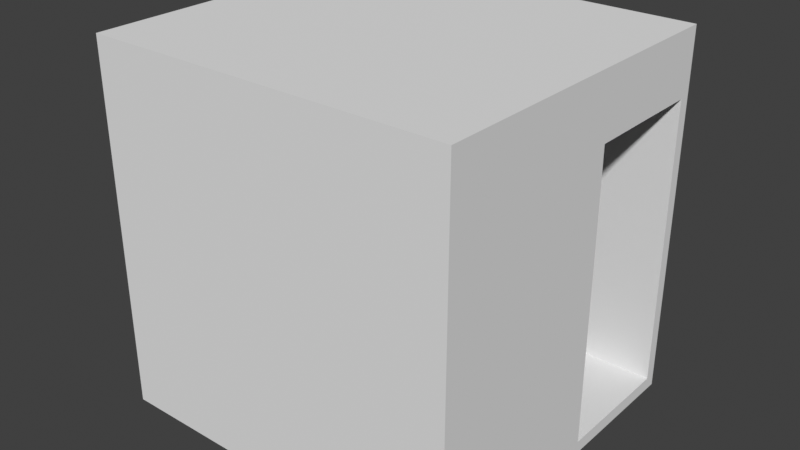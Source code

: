# Source: habitat_square_container.blend  (saved by Blender 5.1.30; exported with 4.5.12 LTS)
import bpy
from mathutils import Matrix  # noqa: F401  (used for matrix-valued properties, if any)

bpy.ops.wm.read_factory_settings(use_empty=True)
scene = bpy.context.scene
scene.name = 'Scene'

# ---- collections
col_collection = bpy.data.collections.new('Collection'); scene.collection.children.link(col_collection)

# ---- world
world_world = bpy.data.worlds.new('World'); scene.world = world_world
world_world.use_nodes = True; world_world.node_tree.nodes.clear()
_N = world_world.node_tree.nodes; _L = world_world.node_tree.links
n0 = _N.new('ShaderNodeOutputWorld'); n0.name = 'World Output'; n0.location = (300, 300)
n1 = _N.new('ShaderNodeBackground'); n1.name = 'Background'; n1.location = (10, 300)
n1.inputs[0].default_value = (0.05088, 0.05088, 0.05088, 1.0)
_L.new(n1.outputs[0], n0.inputs[0])
n0.is_active_output = True
world_world.color = (0.05088, 0.05088, 0.05088)
world_world.sun_shadow_jitter_overblur = 0.0

# ---- meshes
me_cube_005 = bpy.data.meshes.new('Cube.005')
me_cube_005.from_pydata([(-1.0, -1.0, -1.0), (-1.0, -1.0, 1.0), (-1.0, 1.0, -1.0), (-1.0, 1.0, 1.0), (1.0, -1.0, -1.0), (1.0, -1.0, 1.0), (1.0, 1.0, -1.0), (1.0, 1.0, 1.0), (1.0, 0.9314, 0.9314), (1.0, 0.9314, -0.9314), (1.0, -0.9314, -0.9314), (1.0, -0.9314, 0.9314), (1.0, 0.9314, 0.9314), (1.0, 0.9314, -0.9314), (1.0, -0.9314, -0.9314), (1.0, -0.9314, 0.9314), (-0.4274, 0.9314, 0.9314), (-0.4274, 0.9314, -0.9314), (-0.4274, -0.9314, -0.9314), (-0.4274, -0.9314, 0.9314), (-0.9733, 0.9314, 0.9314), (-0.9733, 0.9314, -0.9314), (-0.9733, -0.9314, -0.9314), (-0.9733, -0.9314, 0.9314), (-0.9733, 0.336, 0.336), (-0.9733, 0.336, -0.336), (-0.9733, -0.336, -0.336), (-0.9733, -0.336, 0.336), (-0.9966, 0.336, 0.336), (-0.9966, 0.336, -0.336), (-0.9966, -0.336, -0.336), (-0.9966, -0.336, 0.336), (-1.0, 0.3371, -0.3371), (-1.0, -0.3371, -0.3371), (-1.0, -0.3371, 0.3371), (-1.0, 0.3371, 0.3371), (1.0, 0.9314, -0.9314), (1.0, 0.9314, 0.6513), (1.0, 0.1754, 0.1754), (1.0, 0.6521, 0.6521), (1.0, 0.1757, -0.9314), (1.0, 0.9314, 0.6525), (1.0, 0.1745, 0.6514), (1.0, 0.9314, -0.9314), (-0.4274, 0.9314, 0.9314), (1.0, 0.9314, -0.9314), (1.0, 0.9314, 0.6513), (1.0, 0.1754, 0.1754), (1.0, 0.6521, 0.6521), (1.0, 0.1757, -0.9314), (1.0, 0.9314, 0.6525), (1.0, 0.1745, 0.6514), (1.0, 0.9314, 0.9314), (1.0, -0.9314, -0.9314), (1.0, -0.9314, 0.9314), (1.0, 0.9314, 0.6513), (1.0, 0.1754, 0.1754), (1.0, 0.6521, 0.6521), (1.0, 0.1757, -0.9314), (1.0, 0.1745, 0.6514), (1.0, 0.9314, 0.9314), (1.0, -0.9314, -0.9314), (1.0, -0.9314, 0.9314), (1.0, 0.9314, 0.6513), (1.0, 0.1754, 0.1754), (1.0, 0.6521, 0.6521), (1.0, 0.1757, -0.9314), (1.0, 0.1745, 0.6514), (1.0, 0.9314, 0.9314), (1.0, -0.9314, -0.9314), (1.0, -0.9314, 0.9314), (1.0, 0.9314, 0.6513), (1.0, 0.1754, 0.1754), (1.0, 0.6521, 0.6521), (1.0, 0.1757, -0.9314), (1.0, 0.1745, 0.6514), (1.0, 0.9314, 0.9314), (1.0, -0.9314, 0.9314), (1.0, -0.9314, -0.9314), (1.0, 0.1754, 0.1754), (1.0, 0.9314, 0.6513), (1.0, 0.1757, -0.9314), (1.0, 0.1745, 0.6514), (1.0, 0.6521, 0.6521), (0.9693, 0.9314, 0.9314), (0.9693, -0.9314, 0.9314), (0.9693, -0.9314, -0.9314), (0.9693, 0.1754, 0.1754), (0.9693, 0.9314, 0.6513), (0.9693, 0.1757, -0.9314), (0.9693, 0.1745, 0.6514), (0.9693, 0.6521, 0.6521)], [(16, 44)], [(3, 2, 32, 35), (2, 3, 7, 6), (4, 6, 36, 9, 10), (4, 5, 1, 0), (2, 6, 4, 0), (7, 3, 1, 5), (8, 11, 15, 12), (7, 5, 11, 8), (6, 7, 8, 41, 36), (5, 4, 10, 11), (15, 14, 18, 19), (9, 41, 8, 12, 37, 13), (11, 10, 14, 15), (10, 9, 13, 40, 14), (18, 17, 21, 22), (14, 40, 13, 17, 18), (12, 15, 19, 16), (13, 37, 12, 16, 17), (20, 23, 27, 24), (16, 19, 23, 20), (17, 16, 20, 21), (19, 18, 22, 23), (27, 26, 30, 31), (21, 20, 24, 25), (23, 22, 26, 27), (22, 21, 25, 26), (15, 12, 52, 54), (26, 25, 29, 30), (24, 27, 31, 28), (25, 24, 28, 29), (38, 40, 58, 56), (0, 1, 34, 33), (1, 3, 35, 34), (2, 0, 33, 32), (37, 13, 43, 46), (40, 38, 47, 49), (12, 37, 55, 52), (36, 41, 9), (38, 42, 51, 47), (39, 37, 46, 48), (13, 40, 49, 43), (42, 39, 48, 51), (41, 36, 45, 50), (55, 57, 65, 63), (54, 52, 60, 62), (59, 56, 64, 67), (42, 38, 56, 59), (40, 14, 53, 58), (37, 39, 57, 55), (14, 15, 54, 53), (39, 42, 59, 57), (67, 64, 72, 75), (64, 66, 74, 72), (61, 62, 70, 69), (57, 59, 67, 65), (58, 53, 61, 66), (52, 55, 63, 60), (53, 54, 62, 61), (56, 58, 66, 64), (73, 75, 82, 83), (71, 73, 83, 80), (70, 68, 76, 77), (62, 60, 68, 70), (63, 65, 73, 71), (65, 67, 75, 73), (66, 61, 69, 74), (60, 63, 71, 68), (75, 72, 79, 82), (72, 74, 81, 79), (76, 80, 88, 84), (69, 70, 77, 78), (81, 78, 86, 89), (83, 82, 90, 91), (80, 83, 91, 88), (82, 79, 87, 90), (79, 81, 89, 87), (74, 69, 78, 81), (68, 71, 80, 76), (91, 90, 87, 89, 86, 85, 84, 88), (78, 77, 85, 86), (77, 76, 84, 85), (83, 80, 76, 77, 78, 81, 79, 82)])
_uv = me_cube_005.uv_layers.new(name='CarteUV')
_uv.uv.foreach_set('vector', [0.625, 0.25, 0.375, 0.25, 0.375, 0.25, 0.625, 0.25, 0.375, 0.25, 0.625, 0.25, 0.625, 0.5, 0.375, 0.5, 0.375, 0.75, 0.375, 0.5, 0.375, 0.5, 0.375, 0.5, 0.375, 0.75, 0.375, 0.75, 0.625, 0.75, 0.625, 1.0, 0.375, 1.0, 0.125, 0.5, 0.375, 0.5, 0.375, 0.75, 0.125, 0.75, 0.625, 0.5, 0.875, 0.5, 0.875, 0.75, 0.625, 0.75, 0.625, 0.5, 0.625, 0.75, 0.625, 0.75, 0.625, 0.5, 0.625, 0.5, 0.625, 0.75, 0.625, 0.75, 0.625, 0.5, 0.375, 0.5, 0.625, 0.5, 0.625, 0.5, 0.5876, 0.5, 0.375, 0.5, 0.625, 0.75, 0.375, 0.75, 0.375, 0.75, 0.625, 0.75, 0.625, 0.75, 0.375, 0.75, 0.375, 0.75, 0.625, 0.75, 0.375, 0.5, 0.5876, 0.5, 0.625, 0.5, 0.625, 0.5, 0.5874, 0.5, 0.375, 0.5, 0.625, 0.75, 0.375, 0.75, 0.375, 0.75, 0.625, 0.75, 0.375, 0.75, 0.375, 0.5, 0.375, 0.5, 0.375, 0.6014, 0.375, 0.75, 0.375, 0.75, 0.375, 0.5, 0.375, 0.5, 0.375, 0.75, 0.375, 0.75, 0.375, 0.6014, 0.375, 0.5, 0.375, 0.5, 0.375, 0.75, 0.625, 0.5, 0.625, 0.75, 0.625, 0.75, 0.625, 0.5, 0.375, 0.5, 0.5874, 0.5, 0.625, 0.5, 0.625, 0.5, 0.375, 0.5, 0.625, 0.5, 0.625, 0.75, 0.625, 0.75, 0.625, 0.5, 0.625, 0.5, 0.625, 0.75, 0.625, 0.75, 0.625, 0.5, 0.375, 0.5, 0.625, 0.5, 0.625, 0.5, 0.375, 0.5, 0.625, 0.75, 0.375, 0.75, 0.375, 0.75, 0.625, 0.75, 0.625, 0.75, 0.375, 0.75, 0.375, 0.75, 0.625, 0.75, 0.375, 0.5, 0.625, 0.5, 0.625, 0.5, 0.375, 0.5, 0.625, 0.75, 0.375, 0.75, 0.375, 0.75, 0.625, 0.75, 0.375, 0.75, 0.375, 0.5, 0.375, 0.5, 0.375, 0.75, 0.625, 0.75, 0.625, 0.5, 0.625, 0.5, 0.625, 0.75, 0.375, 0.75, 0.375, 0.5, 0.375, 0.5, 0.375, 0.75, 0.625, 0.5, 0.625, 0.75, 0.625, 0.75, 0.625, 0.5, 0.375, 0.5, 0.625, 0.5, 0.625, 0.5, 0.375, 0.5, 0.0, 0.0, 0.0, 0.0, 0.0, 0.0, 0.0, 0.0, 0.375, 1.0, 0.625, 1.0, 0.625, 1.0, 0.375, 1.0, 0.875, 0.75, 0.875, 0.5, 0.875, 0.5, 0.875, 0.75, 0.125, 0.5, 0.125, 0.75, 0.125, 0.75, 0.125, 0.5, 0.5874, 0.5, 0.375, 0.5, 0.375, 0.5, 0.5874, 0.5, 0.0, 0.0, 0.0, 0.0, 0.0, 0.0, 0.0, 0.0, 0.625, 0.5, 0.5874, 0.5, 0.5874, 0.5, 0.625, 0.5, 0.375, 0.5, 0.5876, 0.5, 0.375, 0.5, 0.0, 0.0, 0.0, 0.0, 0.0, 0.0, 0.0, 0.0, 0.0, 0.0, 0.0, 0.0, 0.0, 0.0, 0.0, 0.0, 0.375, 0.5, 0.375, 0.6014, 0.375, 0.6014, 0.375, 0.5, 0.0, 0.0, 0.0, 0.0, 0.0, 0.0, 0.0, 0.0, 0.5876, 0.5, 0.375, 0.5, 0.375, 0.5, 0.5876, 0.5, 0.0, 0.0, 0.0, 0.0, 0.0, 0.0, 0.0, 0.0, 0.625, 0.75, 0.625, 0.5, 0.625, 0.5, 0.625, 0.75, 0.0, 0.0, 0.0, 0.0, 0.0, 0.0, 0.0, 0.0, 0.0, 0.0, 0.0, 0.0, 0.0, 0.0, 0.0, 0.0, 0.375, 0.6014, 0.375, 0.75, 0.375, 0.75, 0.375, 0.6014, 0.0, 0.0, 0.0, 0.0, 0.0, 0.0, 0.0, 0.0, 0.375, 0.75, 0.625, 0.75, 0.625, 0.75, 0.375, 0.75, 0.0, 0.0, 0.0, 0.0, 0.0, 0.0, 0.0, 0.0, 0.0, 0.0, 0.0, 0.0, 0.0, 0.0, 0.0, 0.0, 0.0, 0.0, 0.0, 0.0, 0.0, 0.0, 0.0, 0.0, 0.375, 0.75, 0.625, 0.75, 0.625, 0.75, 0.375, 0.75, 0.0, 0.0, 0.0, 0.0, 0.0, 0.0, 0.0, 0.0, 0.375, 0.6014, 0.375, 0.75, 0.375, 0.75, 0.375, 0.6014, 0.625, 0.5, 0.5874, 0.5, 0.5874, 0.5, 0.625, 0.5, 0.375, 0.75, 0.625, 0.75, 0.625, 0.75, 0.375, 0.75, 0.0, 0.0, 0.0, 0.0, 0.0, 0.0, 0.0, 0.0, 0.0, 0.0, 0.0, 0.0, 0.0, 0.0, 0.0, 0.0, 0.0, 0.0, 0.0, 0.0, 0.0, 0.0, 0.0, 0.0, 0.625, 0.75, 0.625, 0.5, 0.625, 0.5, 0.625, 0.75, 0.625, 0.75, 0.625, 0.5, 0.625, 0.5, 0.625, 0.75, 0.0, 0.0, 0.0, 0.0, 0.0, 0.0, 0.0, 0.0, 0.0, 0.0, 0.0, 0.0, 0.0, 0.0, 0.0, 0.0, 0.375, 0.6014, 0.375, 0.75, 0.375, 0.75, 0.375, 0.6014, 0.625, 0.5, 0.5874, 0.5, 0.5874, 0.5, 0.625, 0.5, 0.0, 0.0, 0.0, 0.0, 0.0, 0.0, 0.0, 0.0, 0.0, 0.0, 0.0, 0.0, 0.0, 0.0, 0.0, 0.0, 0.625, 0.5, 0.5874, 0.5, 0.5874, 0.5, 0.625, 0.5, 0.375, 0.75, 0.625, 0.75, 0.625, 0.75, 0.375, 0.75, 0.375, 0.6014, 0.375, 0.75, 0.375, 0.75, 0.375, 0.6014, 0.0, 0.0, 0.0, 0.0, 0.0, 0.0, 0.0, 0.0, 0.0, 0.0, 0.0, 0.0, 0.0, 0.0, 0.0, 0.0, 0.0, 0.0, 0.0, 0.0, 0.0, 0.0, 0.0, 0.0, 0.0, 0.0, 0.0, 0.0, 0.0, 0.0, 0.0, 0.0, 0.375, 0.6014, 0.375, 0.75, 0.375, 0.75, 0.375, 0.6014, 0.625, 0.5, 0.5874, 0.5, 0.5874, 0.5, 0.625, 0.5, 0.0, 0.0, 0.0, 0.0, 0.0, 0.0, 0.0, 0.0, 0.0, 0.0, 0.0, 0.0, 0.0, 0.0, 0.0, 0.0, 0.375, 0.75, 0.625, 0.75, 0.625, 0.75, 0.375, 0.75, 0.625, 0.75, 0.625, 0.5, 0.625, 0.5, 0.625, 0.75, 0.0, 0.0, 0.0, 0.0, 0.0, 0.0, 0.0, 0.0, 0.0, 0.0, 0.0, 0.0, 0.0, 0.0, 0.0, 0.0])
me_cube_005.update()
me_cube = bpy.data.meshes.new('Cube')
me_cube.from_pydata([(-1.0, -1.0, -1.0), (-1.0, -1.0, 1.0), (-1.0, 1.0, -1.0), (-1.0, 1.0, 1.0), (1.0, -1.0, -1.0), (1.0, -1.0, 1.0), (1.0, 1.0, -1.0), (1.0, 1.0, 1.0)], [], [(0, 1, 3, 2), (2, 3, 7, 6), (6, 7, 5, 4), (4, 5, 1, 0), (2, 6, 4, 0), (7, 3, 1, 5)])
_uv = me_cube.uv_layers.new(name='CarteUV')
_uv.uv.foreach_set('vector', [0.375, 0.0, 0.625, 0.0, 0.625, 0.25, 0.375, 0.25, 0.375, 0.25, 0.625, 0.25, 0.625, 0.5, 0.375, 0.5, 0.375, 0.5, 0.625, 0.5, 0.625, 0.75, 0.375, 0.75, 0.375, 0.75, 0.625, 0.75, 0.625, 1.0, 0.375, 1.0, 0.125, 0.5, 0.375, 0.5, 0.375, 0.75, 0.125, 0.75, 0.625, 0.5, 0.875, 0.5, 0.875, 0.75, 0.625, 0.75])
me_cube.update()
me_cube_001 = bpy.data.meshes.new('Cube.001')
me_cube_001.from_pydata([(-0.75, -0.25, -1.0), (-0.75, -0.25, 1.0), (-0.75, 0.25, -1.0), (-0.75, 0.25, 1.0), (0.75, -0.25, -1.0), (0.75, -0.25, 1.0), (0.75, 0.25, -1.0), (0.75, 0.25, 1.0), (-0.7328, 0.25, -0.9771), (-0.7328, 0.25, 0.9771), (0.7328, 0.25, -0.9771), (0.7328, 0.25, 0.9771), (-0.7328, -0.2086, -0.9771), (-0.7328, -0.2086, 0.9771), (0.7328, -0.2086, -0.9771), (0.7328, -0.2086, 0.9771)], [], [(0, 1, 3, 2), (2, 3, 9, 8), (6, 7, 5, 4), (4, 5, 1, 0), (2, 6, 4, 0), (7, 3, 1, 5), (9, 11, 15, 13), (7, 6, 10, 11), (6, 2, 8, 10), (3, 7, 11, 9), (12, 13, 15, 14), (8, 9, 13, 12), (11, 10, 14, 15), (10, 8, 12, 14)])
_uv = me_cube_001.uv_layers.new(name='CarteUV')
_uv.uv.foreach_set('vector', [0.375, 0.0, 0.625, 0.0, 0.625, 0.25, 0.375, 0.25, 0.375, 0.25, 0.625, 0.25, 0.625, 0.25, 0.375, 0.25, 0.375, 0.5, 0.625, 0.5, 0.625, 0.75, 0.375, 0.75, 0.375, 0.75, 0.625, 0.75, 0.625, 1.0, 0.375, 1.0, 0.125, 0.5, 0.375, 0.5, 0.375, 0.75, 0.125, 0.75, 0.625, 0.5, 0.875, 0.5, 0.875, 0.75, 0.625, 0.75, 0.875, 0.5, 0.625, 0.5, 0.625, 0.5, 0.875, 0.5, 0.625, 0.5, 0.375, 0.5, 0.375, 0.5, 0.625, 0.5, 0.375, 0.5, 0.125, 0.5, 0.125, 0.5, 0.375, 0.5, 0.875, 0.5, 0.625, 0.5, 0.625, 0.5, 0.875, 0.5, 0.375, 0.25, 0.625, 0.25, 0.625, 0.5, 0.375, 0.5, 0.375, 0.25, 0.625, 0.25, 0.625, 0.25, 0.375, 0.25, 0.625, 0.5, 0.375, 0.5, 0.375, 0.5, 0.625, 0.5, 0.375, 0.5, 0.125, 0.5, 0.125, 0.5, 0.375, 0.5])
me_cube_001.update()

# ---- objects
ob_cube = bpy.data.objects.new('Cube', me_cube_005)
ob_cube_001 = bpy.data.objects.new('Cube.001', me_cube)
ob_cube_002 = bpy.data.objects.new('Cube.002', me_cube_001)

# ---- transforms, parenting, visibility, modifiers, constraints
ob_cube.location = (0.0, 0.0, 0.0)
ob_cube.scale = (1.3, 1.2, 1.3)
ob_cube_001.location = (-0.8666, -0.002396, -0.762)
ob_cube_001.scale = (0.4, 1.15, 0.05)
ob_cube_002.location = (0.5078, -0.86, -0.2099)

# ---- collection membership
col_collection.objects.link(ob_cube)
col_collection.objects.link(ob_cube_001)
col_collection.objects.link(ob_cube_002)

# ---- scene / render settings (as saved in the file)
scene.frame_start = 1; scene.frame_end = 250; scene.frame_set(1)
scene.render.engine = 'BLENDER_EEVEE_NEXT'
scene.render.bake_bias = 0.0
scene.render.bake_samples = 0
scene.view_settings.view_transform = 'Standard'
bpy.context.view_layer.update()

# ---- added for rendering (the .blend has no active camera and no usable light): camera, sun
cam_auto = bpy.data.cameras.new('AutoCamera')
cam_auto.lens = 50.0
cam_auto.sensor_width = 36.0
cam_auto.clip_end = 1000.0
ob_auto_camera = bpy.data.objects.new('AutoCamera', cam_auto)
scene.collection.objects.link(ob_auto_camera)
ob_auto_camera.location = (4.06257, -4.87508, 3.25005)
ob_auto_camera.rotation_euler = (1.09748, -7.21219e-08, 0.694738)
scene.camera = ob_auto_camera
light_auto_sun = bpy.data.lights.new('AutoSun', 'SUN')
light_auto_sun.energy = 3.0
light_auto_sun.angle = 0.0523599
ob_auto_sun = bpy.data.objects.new('AutoSun', light_auto_sun)
scene.collection.objects.link(ob_auto_sun)
ob_auto_sun.rotation_euler = (0.872665, 0.174533, 0.523599)
bpy.context.view_layer.update()

